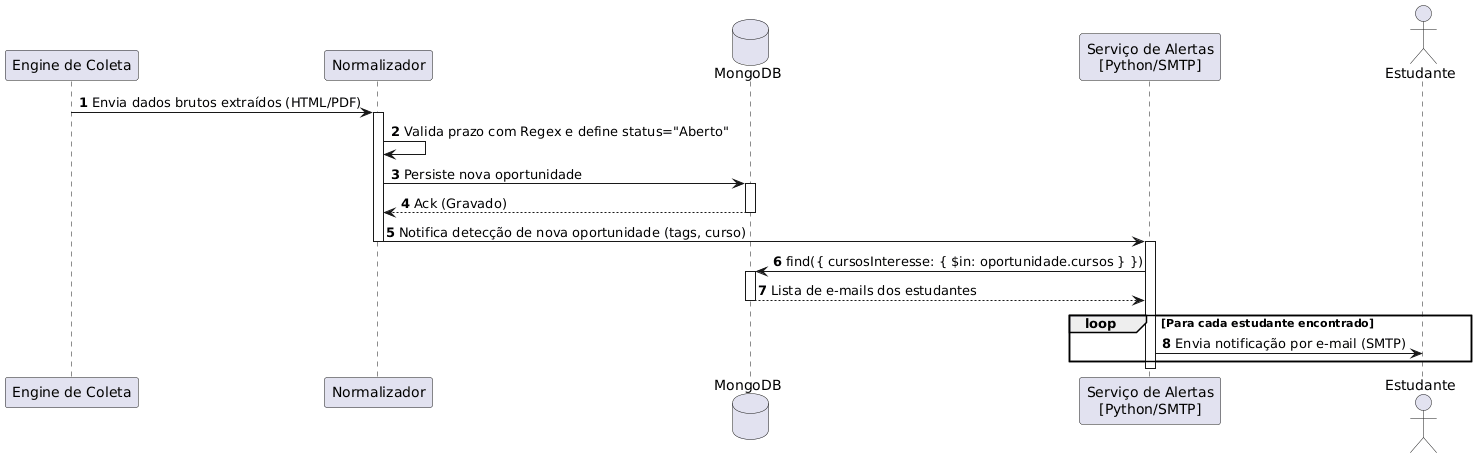

The diagram above was rendered by PlantUML. Its source (embedded in the PNG):
@startuml
autonumber
participant "Engine de Coleta" as Scraper
participant "Normalizador" as Norm
database "MongoDB" as DB
participant "Serviço de Alertas\n[Python/SMTP]" as Alerta
actor "Estudante" as User

Scraper -> Norm: Envia dados brutos extraídos (HTML/PDF)
activate Norm

Norm -> Norm: Valida prazo com Regex e define status="Aberto"
Norm -> DB: Persiste nova oportunidade
activate DB
DB --> Norm: Ack (Gravado)
deactivate DB

Norm -> Alerta: Notifica detecção de nova oportunidade (tags, curso)
deactivate Norm
activate Alerta

Alerta -> DB: find({ cursosInteresse: { $in: oportunidade.cursos } })
activate DB
DB --> Alerta: Lista de e-mails dos estudantes
deactivate DB

loop Para cada estudante encontrado
    Alerta -> User: Envia notificação por e-mail (SMTP)
end

deactivate Alerta
@enduml